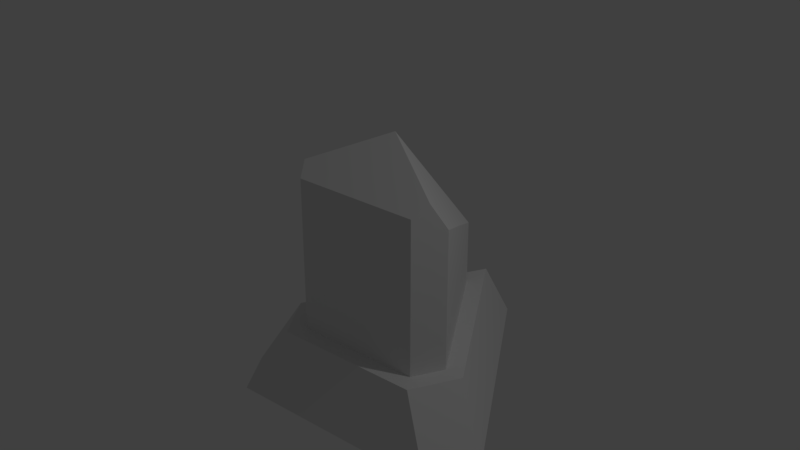 # Source: terminal.blend  (saved by Blender 2.78.0; exported with 4.5.12 LTS)
import bpy
from mathutils import Matrix  # noqa: F401  (used for matrix-valued properties, if any)

bpy.ops.wm.read_factory_settings(use_empty=True)
scene = bpy.context.scene
scene.name = 'Scene'

# ---- collections
col_collection_1 = bpy.data.collections.new('Collection 1'); scene.collection.children.link(col_collection_1)

# ---- world
world_world = bpy.data.worlds.new('World'); scene.world = world_world
world_world.color = (0.05088, 0.05088, 0.05088)
world_world.use_sun_shadow = False
world_world.sun_shadow_jitter_overblur = 0.0
world_world.cycles.sampling_method = 'MANUAL'

# ---- lights
light_lamp = bpy.data.lights.new('Lamp', 'POINT')
light_lamp.transmission_factor = 0.0
light_lamp.cutoff_distance = 30.0
light_lamp.energy = 100.0
light_lamp.shadow_buffer_clip_start = 1.001
light_lamp.shadow_soft_size = 0.1
light_lamp.shadow_maximum_resolution = 0.006
light_lamp.use_absolute_resolution = True

# ---- meshes
me_cube = bpy.data.meshes.new('Cube')
me_cube.from_pydata([(0.4337, 0.4007, 0.4445), (0.0, 0.1447, 2.142), (0.5013, -0.294, 0.5517), (0.6362, -0.06037, 0.5517), (0.5013, -0.294, 1.79), (0.5684, -0.1787, 1.882), (0.5396, 0.4624, 0.0), (0.6521, 0.5277, 0.0), (0.501, 0.4404, 0.5517), (0.0, 0.3175, 1.938), (0.0, 0.2587, 1.845), (0.0, 0.1121, 2.009), (0.4636, -0.2286, 1.743), (0.5609, -0.05994, 0.5084), (0.4636, -0.2286, 0.5084), (1.094, -0.2385, 0.0), (0.8847, -0.6018, -1.49e-08), (0.5825, -0.4273, 0.5517), (0.7922, -0.06401, 0.5517), (0.0, 0.202, 0.5084), (0.7862, -0.473, 0.0), (0.9268, -0.2084, 0.0), (0.0, 0.202, 0.4445), (1.478e-05, -0.473, 0.0), (0.0, -0.294, 0.5517), (0.0, -0.294, 1.79), (6.557e-05, -0.2286, 1.743), (0.0, -0.2286, 0.5084), (0.0, -0.6018, -7.451e-09), (0.0, -0.4273, 0.5517), (0.5607, -0.05974, 0.914), (0.5608, -0.05984, 0.7284), (0.1806, 0.4143, 0.6609), (0.1806, 0.4143, 0.779), (0.4755, -0.1079, 0.914), (0.4756, -0.108, 0.7284), (0.2649, 0.4639, 0.7796), (0.2649, 0.4639, 1.363), (0.4129, 0.202, 0.5084), (0.2649, 0.4639, 0.6612), (0.4129, 0.202, 0.4445), (0.0, 0.05434, 0.4445), (0.4129, 0.05434, 0.4445), (0.0, 0.05434, 0.0003123), (0.4129, 0.05434, 0.0003122), (0.6362, -0.06037, 1.666), (0.5004, -0.1649, 1.776), (0.5605, -0.05953, 1.629), (0.5069, 0.03547, 1.578), (0.4607, -0.002868, 1.667), (0.5409, -0.00374, 1.707), (0.5813, 0.03477, 1.616), (0.0, 0.966, 0.07076), (0.03977, 0.8855, 0.1672), (0.1317, 0.966, 0.2988), (0.0, 0.9045, 0.00977), (0.1845, 0.9045, 0.3293), (0.03977, 0.9045, 0.1634), (0.0, 0.966, 0.00977), (0.1845, 0.966, 0.3293), (0.0, 0.9806, 0.07076), (0.1317, 0.9806, 0.2988), (0.0, 0.9045, 0.1842), (0.03346, 0.9045, 0.2421), (0.0, 0.5045, 0.1842), (0.03346, 0.5045, 0.2421), (0.0, 0.5045, 0.1842), (0.03346, 0.5045, 0.2421), (0.0, 0.05453, 0.1842), (0.03346, 0.05453, 0.2421), (0.0, 0.5505, 0.1941), (0.0, 0.5543, 0.2131), (0.03977, 0.5543, 0.2131), (0.03977, 0.5505, 0.1941), (0.03977, 0.5397, 0.1779), (0.03977, 0.5236, 0.1672), (0.03977, 0.5045, 0.1634), (0.03977, 0.4855, 0.1672), (0.03977, 0.4693, 0.1779), (0.03977, 0.4586, 0.1941), (0.03977, 0.4548, 0.2131), (0.03977, 0.4586, 0.2322), (0.03977, 0.4693, 0.2483), (0.03977, 0.4855, 0.2591), (0.03977, 0.5045, 0.2629), (0.03977, 0.5236, 0.2591), (0.03977, 0.5397, 0.2483), (0.03977, 0.5505, 0.2322), (0.0, 0.5397, 0.1779), (0.0, 0.5236, 0.1672), (0.0, 0.5045, 0.1634), (0.0, 0.4855, 0.1672), (0.0, 0.4693, 0.1779), (0.0, 0.4586, 0.1941), (0.0, 0.4548, 0.2131), (0.0, 0.4586, 0.2322), (0.0, 0.4693, 0.2483), (0.0, 0.4855, 0.2591), (0.0, 0.5045, 0.2629), (0.0, 0.5236, 0.2591), (0.0, 0.5397, 0.2483), (0.0, 0.5505, 0.2322), (0.0, 0.966, 0.3293), (0.0, 0.9045, 0.3293), (0.0, 0.966, 0.2988), (0.0, 0.9806, 0.2988), (0.0, 0.9045, 0.2421), (0.0, 0.5045, 0.2421), (0.0, 0.5045, 0.2421), (0.0, 0.05453, 0.2421), (0.03977, 0.8693, 0.1779), (0.03977, 0.8586, 0.1941), (0.03977, 0.8548, 0.2131), (0.03977, 0.8586, 0.2322), (0.03977, 0.8693, 0.2483), (0.03977, 0.8855, 0.2591), (0.03977, 0.9045, 0.2629), (0.0, 0.9045, 0.1634), (0.0, 0.8855, 0.1672), (0.0, 0.8693, 0.1779), (0.0, 0.8586, 0.1941), (0.0, 0.8548, 0.2131), (0.0, 0.8586, 0.2322), (0.0, 0.8693, 0.2483), (0.0, 0.8855, 0.2591), (0.0, 0.9045, 0.2629), (0.03977, 0.07357, 0.1672), (0.03977, 0.05453, 0.1634), (0.03977, 0.08972, 0.1779), (0.03977, 0.1005, 0.1941), (0.03977, 0.1043, 0.2131), (0.03977, 0.1005, 0.2322), (0.03977, 0.08972, 0.2483), (0.03977, 0.07357, 0.2591), (0.03977, 0.05453, 0.2629), (0.0, 0.05453, 0.1634), (0.0, 0.07357, 0.1672), (0.0, 0.08972, 0.1779), (0.0, 0.1005, 0.1941), (0.0, 0.1043, 0.2131), (0.0, 0.1005, 0.2322), (0.0, 0.08972, 0.2483), (0.0, 0.07357, 0.2591), (0.0, 0.05453, 0.2629), (0.5778, 0.1495, 0.4445), (0.6842, 0.211, 0.0003122), (0.0004649, 0.9229, 0.432), (0.2649, 0.4639, 0.4445), (0.0, 1.15, 0.4445), (0.0, 1.657, 0.0), (0.4337, 0.4007, 0.4445), (0.5396, 0.4624, 0.0), (0.6521, 0.5277, 0.0), (0.501, 0.4404, 0.5517), (0.3165, 0.4933, 0.5517), (0.0, 1.042, 0.5517), (0.0, 1.389, 0.0), (0.0, 1.308, 0.5517), (0.3165, 0.4933, 0.5517), (0.2649, 0.4639, 0.4445), (0.3165, 0.4933, 1.377), (0.0532, 0.7464, 1.249), (0.3165, 0.4933, 1.377), (0.0, 0.3175, 1.938), (0.0, 1.042, 1.084), (0.05415, 0.2725, 1.777), (0.2195, 0.4624, 1.409), (0.5409, -0.00374, 1.707), (0.5813, 0.03477, 1.616), (0.2649, 0.4639, 1.363), (0.0002878, 0.923, 1.109), (0.5069, 0.03547, 1.578), (0.4607, -0.002868, 1.667), (0.0, 0.2587, 1.845), (0.4321, 0.05691, 1.63), (0.443, 0.06585, 1.608), (0.1939, 0.4339, 1.383), (0.02759, 0.7179, 1.223), (0.4174, 0.03737, 1.582), (0.4065, 0.02842, 1.604), (0.02855, 0.244, 1.751), (0.2649, 0.4639, 0.4445), (0.0002878, 0.923, 1.109), (0.3165, 0.4933, 1.377), (0.2649, 0.4639, 1.363), (0.0, 1.042, 1.084), (0.0004649, 0.9229, 0.432), (0.2124, 0.555, 1.191), (0.2124, 0.555, 0.5518), (0.3165, 0.4933, 0.5517), (0.2124, 0.555, 0.7824), (0.2124, 0.555, 0.6643), (0.06026, 0.8191, 0.5518), (0.06026, 0.8191, 1.046), (0.2649, 0.4639, 0.7796), (0.2649, 0.4639, 0.6612), (0.01802, 0.7948, 1.046), (0.01802, 0.7948, 0.5518), (0.1701, 0.5307, 0.7824), (0.1701, 0.5307, 1.191), (0.1701, 0.5307, 0.5518), (0.1701, 0.5307, 0.6643), (0.0, 1.042, 0.5517)], [], [(3, 18, 8, 158), (2, 17, 18, 3), (5, 1, 25, 4), (24, 29, 17, 2), (7, 8, 18, 15), (2, 3, 45, 5, 4), (9, 1, 5, 45), (15, 18, 17, 16), (10, 9, 50, 49), (19, 38, 40, 22), (48, 51, 160, 37), (22, 40, 42, 41), (27, 14, 13, 38, 19), (14, 12, 46, 47, 30, 31, 13), (10, 47, 46, 11), (15, 21, 6, 7), (28, 23, 20, 16), (16, 20, 21, 15), (14, 27, 26, 12), (16, 17, 29, 28), (2, 4, 25, 24), (30, 36, 33, 34), (159, 38, 13, 31, 39), (32, 35, 34, 33), (36, 39, 32, 33), (39, 31, 35, 32), (31, 30, 34, 35), (41, 42, 44, 43), (48, 49, 50, 51), (51, 50, 45), (51, 45, 3, 158, 160), (30, 47, 48, 37, 36), (47, 49, 48), (46, 12, 26, 11), (58, 59, 56, 55), (118, 53, 110, 119), (54, 52, 60, 61), (117, 57, 53, 118), (52, 54, 59, 58), (104, 54, 61, 105), (62, 63, 65, 64), (66, 67, 69, 68), (103, 55, 56), (71, 72, 73, 70), (70, 73, 74, 88), (88, 74, 75, 89), (89, 75, 76, 90), (90, 76, 77, 91), (91, 77, 78, 92), (92, 78, 79, 93), (93, 79, 80, 94), (94, 80, 81, 95), (95, 81, 82, 96), (96, 82, 83, 97), (97, 83, 84, 98), (98, 84, 85, 99), (99, 85, 86, 100), (73, 72, 87, 86, 85, 84, 83, 82, 81, 80, 79, 78, 77, 76, 75, 74), (100, 86, 87, 101), (101, 87, 72, 71), (67, 108, 109, 69), (63, 106, 107, 65), (54, 104, 102, 59), (59, 102, 103, 56), (119, 110, 111, 120), (60, 105, 61), (120, 111, 112, 121), (121, 112, 113, 122), (122, 113, 114, 123), (123, 114, 115, 124), (124, 115, 116, 125), (53, 57, 116, 115, 114, 113, 112, 111, 110), (136, 137, 128, 126), (135, 136, 126, 127), (137, 138, 129, 128), (138, 139, 130, 129), (139, 140, 131, 130), (140, 141, 132, 131), (141, 142, 133, 132), (142, 143, 134, 133), (126, 128, 129, 130, 131, 132, 133, 134, 127), (144, 145, 44, 42), (144, 0, 6, 145), (42, 40, 144), (38, 159, 40), (144, 40, 159, 0), (148, 150, 147, 146), (149, 157, 153, 152), (157, 155, 154, 153), (156, 151, 150, 148), (152, 151, 156, 149), (148, 157, 149, 156), (146, 155, 157, 148), (146, 147, 154, 155), (153, 150, 151, 152), (154, 147, 150), (154, 150, 153), (160, 158, 159, 37), (169, 170, 164, 162), (173, 172, 167, 163), (171, 169, 162, 168), (171, 168, 167, 172), (164, 163, 167, 168, 162), (170, 173, 163, 164), (166, 161, 170, 169), (174, 175, 171, 172), (175, 166, 169, 171), (165, 174, 172, 173), (161, 165, 173, 170), (174, 165, 180, 179), (176, 178, 179, 180, 177), (175, 174, 179, 178), (165, 161, 177, 180), (166, 175, 178, 176), (161, 166, 176, 177), (8, 7, 6, 0), (0, 159, 158, 8), (183, 184, 181, 189), (185, 182, 184, 183), (186, 182, 185, 202), (192, 188, 200, 197), (192, 193, 182, 186), (187, 190, 194, 184), (193, 187, 184, 182), (188, 192, 186, 181), (190, 191, 195, 194), (191, 188, 181, 195), (197, 200, 201, 198, 199, 196), (190, 187, 199, 198), (193, 192, 197, 196), (191, 190, 198, 201), (187, 193, 196, 199), (188, 191, 201, 200), (183, 189, 202, 185), (202, 189, 181, 186), (20, 23, 43, 44), (21, 20, 44, 145)])
me_cube.use_remesh_preserve_volume = False
me_cube.use_remesh_preserve_attributes = False
me_cube.use_mirror_vertex_groups = False
me_cube.use_paint_bone_selection = False
me_cube.use_paint_mask = True
me_cube.update()
me_cube_001 = bpy.data.meshes.new('Cube.001')
me_cube_001.from_pydata([], [], [])
me_cube_001.use_remesh_preserve_volume = False
me_cube_001.use_remesh_preserve_attributes = False
me_cube_001.use_mirror_x = True
me_cube_001.use_paint_bone_selection = False
me_cube_001.use_paint_mask = True
me_cube_001.update()
arm_armature = bpy.data.armatures.new('Armature')  # bones are not reproduced

# ---- objects
ob_monitor_pole_target = bpy.data.objects.new('monitor_pole_target', None)
ob_armature = bpy.data.objects.new('Armature', arm_armature)
ob_cube_002 = bpy.data.objects.new('Cube.002', me_cube)
ob_cube = bpy.data.objects.new('Cube', me_cube_001)
ob_lamp = bpy.data.objects.new('Lamp', light_lamp)

# ---- transforms, parenting, visibility, modifiers, constraints
ob_monitor_pole_target.location = (0.0, 0.5084, 0.0)
ob_monitor_pole_target.empty_display_size = 0.05
ob_monitor_pole_target.empty_image_offset = (0.0, 0.0)
ob_monitor_pole_target.lineart.crease_threshold = 0.0
ob_armature.location = (0.0, 0.0, 0.0)
ob_armature.show_in_front = True
ob_armature.lineart.crease_threshold = 0.0
ob_cube_002.parent = ob_armature
ob_cube_002.location = (0.0, 0.0, 0.0)
ob_cube_002.lineart.crease_threshold = 0.0
_vg = ob_cube_002.vertex_groups.new(name='root')
_vg.add([0, 1, 2, 3, 4, 5, 6, 7, 8, 9, 10, 11, 12, 13, 14, 15, 16, 17, 18, 19, 20, 21, 22, 23, 24, 25, 26, 27, 28, 29, 30, 31, 32, 33, 34, 35, 36, 37, 38, 39, 40, 41, 42, 43, 44, 45, 46, 47, 48, 49, 50, 51, 126, 127, 128, 129, 130, 131, 132, 133, 134, 135, 136, 137, 138, 139, 140, 141, 142, 143, 144, 145, 158, 159, 160], 1.0, 'REPLACE')
_vg = ob_cube_002.vertex_groups.new(name='bottom.L')
_vg = ob_cube_002.vertex_groups.new(name='bottom.R')
_vg.add([146, 147, 148, 149, 150, 151, 152, 153, 154, 155, 156, 157], 1.0, 'REPLACE')
_vg = ob_cube_002.vertex_groups.new(name='middle.L')
_vg = ob_cube_002.vertex_groups.new(name='middle.R')
_vg.add([181, 182, 183, 184, 185, 186, 187, 188, 189, 190, 191, 192, 193, 194, 195, 196, 197, 198, 199, 200, 201, 202], 1.0, 'REPLACE')
_vg = ob_cube_002.vertex_groups.new(name='top')
_vg.add([161, 162, 163, 164, 165, 166, 167, 168, 169, 170, 171, 172, 173, 174, 175, 176, 177, 178, 179, 180], 1.0, 'REPLACE')
_vg = ob_cube_002.vertex_groups.new(name='monitor_arm_1')
_vg.add([66, 67, 68, 69, 70, 71, 72, 73, 74, 75, 76, 77, 78, 79, 80, 81, 82, 83, 84, 85, 86, 87, 88, 89, 90, 91, 92, 93, 94, 95, 96, 97, 98, 99, 100, 101, 108, 109], 1.0, 'REPLACE')
_vg = ob_cube_002.vertex_groups.new(name='monitor_arm_2')
_vg.add([62, 63, 64, 65, 106, 107], 1.0, 'REPLACE')
_vg = ob_cube_002.vertex_groups.new(name='monitor')
_vg.add([52, 53, 54, 55, 56, 57, 58, 59, 60, 61, 102, 103, 104, 105, 110, 111, 112, 113, 114, 115, 116, 117, 118, 119, 120, 121, 122, 123, 124, 125], 1.0, 'REPLACE')
_m = ob_cube_002.modifiers.new('Mirror', 'MIRROR')
_m.use_mirror_merge = False
_m = ob_cube_002.modifiers.new('Armature', 'ARMATURE')
_m.object = ob_armature
ob_cube.parent = ob_armature
ob_cube.location = (0.0, 0.0, 0.0)
ob_cube.lineart.crease_threshold = 0.0
ob_cube.use_mesh_mirror_x = True
_vg = ob_cube.vertex_groups.new(name='root')
_vg = ob_cube.vertex_groups.new(name='bottom.L')
_vg = ob_cube.vertex_groups.new(name='bottom.R')
_vg = ob_cube.vertex_groups.new(name='middle.L')
_vg = ob_cube.vertex_groups.new(name='middle.R')
_vg = ob_cube.vertex_groups.new(name='top')
_vg = ob_cube.vertex_groups.new(name='monitor_arm_1')
_vg = ob_cube.vertex_groups.new(name='monitor_arm_2')
_vg = ob_cube.vertex_groups.new(name='monitor')
_m = ob_cube.modifiers.new('Armature', 'ARMATURE')
_m.object = ob_armature
ob_lamp.location = (4.076, 1.005, 5.904)
ob_lamp.rotation_euler = (0.6503, 0.05522, 1.866)
ob_lamp.lock_rotations_4d = False
ob_lamp.empty_display_type = 'ARROWS'
ob_lamp.color = (0.0, 0.0, 0.0, 0.0)
ob_lamp.lineart.crease_threshold = 0.0

# ---- collection membership
col_collection_1.objects.link(ob_monitor_pole_target)
col_collection_1.objects.link(ob_armature)
col_collection_1.objects.link(ob_cube_002)
col_collection_1.objects.link(ob_cube)
col_collection_1.objects.link(ob_lamp)

# ---- scene / render settings (as saved in the file)
scene.frame_start = 1; scene.frame_end = 250; scene.frame_set(0)
scene.render.engine = 'BLENDER_EEVEE_NEXT'
scene.render.resolution_percentage = 50
scene.render.dither_intensity = 0.0
scene.cycles.use_denoising = False
scene.cycles.samples = 128
scene.cycles.sampling_pattern = 'TABULATED_SOBOL'
scene.cycles.light_sampling_threshold = 0.0
scene.cycles.use_adaptive_sampling = False
scene.cycles.use_light_tree = False
scene.cycles.blur_glossy = 0.0
scene.cycles.sample_clamp_indirect = 0.0
scene.view_settings.view_transform = 'Standard'
bpy.context.view_layer.update()

# ---- added for rendering (the .blend has no active camera): camera
cam_auto = bpy.data.cameras.new('AutoCamera')
cam_auto.lens = 50.0
cam_auto.sensor_width = 36.0
cam_auto.clip_end = 1000.0
ob_auto_camera = bpy.data.objects.new('AutoCamera', cam_auto)
scene.collection.objects.link(ob_auto_camera)
ob_auto_camera.location = (4.57966, -5.29881, 5.05795)
ob_auto_camera.rotation_euler = (1.09748, -7.21219e-08, 0.694738)
scene.camera = ob_auto_camera
bpy.context.view_layer.update()
